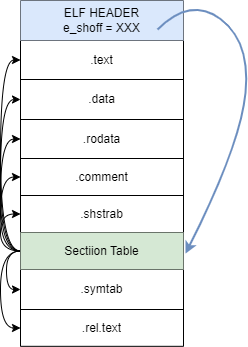

The diagram above was exported from draw.io. Its source (the exported page's mxGraphModel, read from the mxfile embedded in the PNG):
<mxGraphModel dx="609" dy="335" grid="0" gridSize="10" guides="1" tooltips="1" connect="1" arrows="1" fold="1" page="0" pageScale="1" pageWidth="827" pageHeight="1169" math="0" shadow="0">
  <root>
    <mxCell id="0" />
    <mxCell id="1" parent="0" />
    <mxCell id="UctgSqHGv3jSxoyAFL9E-1" value="" style="shape=table;startSize=0;container=1;collapsible=0;childLayout=tableLayout;" vertex="1" parent="1">
      <mxGeometry x="186" y="70" width="163" height="345.82000732421875" as="geometry" />
    </mxCell>
    <mxCell id="UctgSqHGv3jSxoyAFL9E-2" value="" style="shape=tableRow;horizontal=0;startSize=0;swimlaneHead=0;swimlaneBody=0;top=0;left=0;bottom=0;right=0;collapsible=0;dropTarget=0;fillColor=none;points=[[0,0.5],[1,0.5]];portConstraint=eastwest;" vertex="1" parent="UctgSqHGv3jSxoyAFL9E-1">
      <mxGeometry width="163" height="40" as="geometry" />
    </mxCell>
    <mxCell id="UctgSqHGv3jSxoyAFL9E-3" value="ELF HEADER&lt;br&gt;e_shoff = XXX" style="shape=partialRectangle;html=1;whiteSpace=wrap;connectable=0;overflow=hidden;fillColor=#dae8fc;top=0;left=0;bottom=0;right=0;pointerEvents=1;strokeColor=#6c8ebf;" vertex="1" parent="UctgSqHGv3jSxoyAFL9E-2">
      <mxGeometry width="163" height="40" as="geometry">
        <mxRectangle width="163" height="40" as="alternateBounds" />
      </mxGeometry>
    </mxCell>
    <mxCell id="UctgSqHGv3jSxoyAFL9E-4" value="" style="shape=tableRow;horizontal=0;startSize=0;swimlaneHead=0;swimlaneBody=0;top=0;left=0;bottom=0;right=0;collapsible=0;dropTarget=0;fillColor=none;points=[[0,0.5],[1,0.5]];portConstraint=eastwest;" vertex="1" parent="UctgSqHGv3jSxoyAFL9E-1">
      <mxGeometry y="40" width="163" height="39" as="geometry" />
    </mxCell>
    <mxCell id="UctgSqHGv3jSxoyAFL9E-5" value=".text" style="shape=partialRectangle;html=1;whiteSpace=wrap;connectable=0;overflow=hidden;fillColor=none;top=0;left=0;bottom=0;right=0;pointerEvents=1;" vertex="1" parent="UctgSqHGv3jSxoyAFL9E-4">
      <mxGeometry width="163" height="39" as="geometry">
        <mxRectangle width="163" height="39" as="alternateBounds" />
      </mxGeometry>
    </mxCell>
    <mxCell id="UctgSqHGv3jSxoyAFL9E-6" value="" style="shape=tableRow;horizontal=0;startSize=0;swimlaneHead=0;swimlaneBody=0;top=0;left=0;bottom=0;right=0;collapsible=0;dropTarget=0;fillColor=none;points=[[0,0.5],[1,0.5]];portConstraint=eastwest;" vertex="1" parent="UctgSqHGv3jSxoyAFL9E-1">
      <mxGeometry y="79" width="163" height="40" as="geometry" />
    </mxCell>
    <mxCell id="UctgSqHGv3jSxoyAFL9E-7" value=".data" style="shape=partialRectangle;html=1;whiteSpace=wrap;connectable=0;overflow=hidden;fillColor=none;top=0;left=0;bottom=0;right=0;pointerEvents=1;" vertex="1" parent="UctgSqHGv3jSxoyAFL9E-6">
      <mxGeometry width="163" height="40" as="geometry">
        <mxRectangle width="163" height="40" as="alternateBounds" />
      </mxGeometry>
    </mxCell>
    <mxCell id="UctgSqHGv3jSxoyAFL9E-8" value="" style="shape=tableRow;horizontal=0;startSize=0;swimlaneHead=0;swimlaneBody=0;top=0;left=0;bottom=0;right=0;collapsible=0;dropTarget=0;fillColor=none;points=[[0,0.5],[1,0.5]];portConstraint=eastwest;" vertex="1" parent="UctgSqHGv3jSxoyAFL9E-1">
      <mxGeometry y="119" width="163" height="39" as="geometry" />
    </mxCell>
    <mxCell id="UctgSqHGv3jSxoyAFL9E-9" value=".rodata" style="shape=partialRectangle;html=1;whiteSpace=wrap;connectable=0;overflow=hidden;fillColor=none;top=0;left=0;bottom=0;right=0;pointerEvents=1;" vertex="1" parent="UctgSqHGv3jSxoyAFL9E-8">
      <mxGeometry width="163" height="39" as="geometry">
        <mxRectangle width="163" height="39" as="alternateBounds" />
      </mxGeometry>
    </mxCell>
    <mxCell id="UctgSqHGv3jSxoyAFL9E-10" value="" style="shape=tableRow;horizontal=0;startSize=0;swimlaneHead=0;swimlaneBody=0;top=0;left=0;bottom=0;right=0;collapsible=0;dropTarget=0;fillColor=none;points=[[0,0.5],[1,0.5]];portConstraint=eastwest;" vertex="1" parent="UctgSqHGv3jSxoyAFL9E-1">
      <mxGeometry y="158" width="163" height="37" as="geometry" />
    </mxCell>
    <mxCell id="UctgSqHGv3jSxoyAFL9E-11" value=".comment" style="shape=partialRectangle;html=1;whiteSpace=wrap;connectable=0;overflow=hidden;fillColor=none;top=0;left=0;bottom=0;right=0;pointerEvents=1;" vertex="1" parent="UctgSqHGv3jSxoyAFL9E-10">
      <mxGeometry width="163" height="37" as="geometry">
        <mxRectangle width="163" height="37" as="alternateBounds" />
      </mxGeometry>
    </mxCell>
    <mxCell id="UctgSqHGv3jSxoyAFL9E-12" style="shape=tableRow;horizontal=0;startSize=0;swimlaneHead=0;swimlaneBody=0;top=0;left=0;bottom=0;right=0;collapsible=0;dropTarget=0;fillColor=none;points=[[0,0.5],[1,0.5]];portConstraint=eastwest;" vertex="1" parent="UctgSqHGv3jSxoyAFL9E-1">
      <mxGeometry y="195" width="163" height="37" as="geometry" />
    </mxCell>
    <mxCell id="UctgSqHGv3jSxoyAFL9E-13" value=".shstrab" style="shape=partialRectangle;html=1;whiteSpace=wrap;connectable=0;overflow=hidden;fillColor=none;top=0;left=0;bottom=0;right=0;pointerEvents=1;" vertex="1" parent="UctgSqHGv3jSxoyAFL9E-12">
      <mxGeometry width="163" height="37" as="geometry">
        <mxRectangle width="163" height="37" as="alternateBounds" />
      </mxGeometry>
    </mxCell>
    <mxCell id="UctgSqHGv3jSxoyAFL9E-21" style="edgeStyle=orthogonalEdgeStyle;rounded=0;orthogonalLoop=1;jettySize=auto;html=1;exitX=0;exitY=0.5;exitDx=0;exitDy=0;entryX=0;entryY=0.5;entryDx=0;entryDy=0;strokeWidth=1;curved=1;" edge="1" parent="UctgSqHGv3jSxoyAFL9E-1" source="UctgSqHGv3jSxoyAFL9E-14" target="UctgSqHGv3jSxoyAFL9E-4">
      <mxGeometry relative="1" as="geometry" />
    </mxCell>
    <mxCell id="UctgSqHGv3jSxoyAFL9E-22" style="edgeStyle=orthogonalEdgeStyle;curved=1;rounded=0;orthogonalLoop=1;jettySize=auto;html=1;exitX=0;exitY=0.5;exitDx=0;exitDy=0;entryX=0;entryY=0.5;entryDx=0;entryDy=0;strokeWidth=1;" edge="1" parent="UctgSqHGv3jSxoyAFL9E-1" source="UctgSqHGv3jSxoyAFL9E-14" target="UctgSqHGv3jSxoyAFL9E-6">
      <mxGeometry relative="1" as="geometry" />
    </mxCell>
    <mxCell id="UctgSqHGv3jSxoyAFL9E-23" style="edgeStyle=orthogonalEdgeStyle;curved=1;rounded=0;orthogonalLoop=1;jettySize=auto;html=1;exitX=0;exitY=0.5;exitDx=0;exitDy=0;entryX=0;entryY=0.5;entryDx=0;entryDy=0;strokeWidth=1;" edge="1" parent="UctgSqHGv3jSxoyAFL9E-1" source="UctgSqHGv3jSxoyAFL9E-14" target="UctgSqHGv3jSxoyAFL9E-8">
      <mxGeometry relative="1" as="geometry" />
    </mxCell>
    <mxCell id="UctgSqHGv3jSxoyAFL9E-24" style="edgeStyle=orthogonalEdgeStyle;curved=1;rounded=0;orthogonalLoop=1;jettySize=auto;html=1;exitX=0;exitY=0.5;exitDx=0;exitDy=0;entryX=0;entryY=0.5;entryDx=0;entryDy=0;strokeWidth=1;" edge="1" parent="UctgSqHGv3jSxoyAFL9E-1" source="UctgSqHGv3jSxoyAFL9E-14" target="UctgSqHGv3jSxoyAFL9E-10">
      <mxGeometry relative="1" as="geometry" />
    </mxCell>
    <mxCell id="UctgSqHGv3jSxoyAFL9E-25" style="edgeStyle=orthogonalEdgeStyle;curved=1;rounded=0;orthogonalLoop=1;jettySize=auto;html=1;exitX=0;exitY=0.5;exitDx=0;exitDy=0;strokeWidth=1;" edge="1" parent="UctgSqHGv3jSxoyAFL9E-1" source="UctgSqHGv3jSxoyAFL9E-14" target="UctgSqHGv3jSxoyAFL9E-12">
      <mxGeometry relative="1" as="geometry" />
    </mxCell>
    <mxCell id="UctgSqHGv3jSxoyAFL9E-26" style="edgeStyle=orthogonalEdgeStyle;curved=1;rounded=0;orthogonalLoop=1;jettySize=auto;html=1;exitX=0;exitY=0.5;exitDx=0;exitDy=0;entryX=0;entryY=0.5;entryDx=0;entryDy=0;strokeWidth=1;" edge="1" parent="UctgSqHGv3jSxoyAFL9E-1" source="UctgSqHGv3jSxoyAFL9E-14" target="UctgSqHGv3jSxoyAFL9E-16">
      <mxGeometry relative="1" as="geometry" />
    </mxCell>
    <mxCell id="UctgSqHGv3jSxoyAFL9E-27" style="edgeStyle=orthogonalEdgeStyle;curved=1;rounded=0;orthogonalLoop=1;jettySize=auto;html=1;exitX=0;exitY=0.5;exitDx=0;exitDy=0;entryX=0;entryY=0.5;entryDx=0;entryDy=0;strokeWidth=1;" edge="1" parent="UctgSqHGv3jSxoyAFL9E-1" source="UctgSqHGv3jSxoyAFL9E-14" target="UctgSqHGv3jSxoyAFL9E-18">
      <mxGeometry relative="1" as="geometry">
        <Array as="points">
          <mxPoint x="-14" y="251" />
          <mxPoint x="-14" y="289" />
        </Array>
      </mxGeometry>
    </mxCell>
    <mxCell id="UctgSqHGv3jSxoyAFL9E-14" style="shape=tableRow;horizontal=0;startSize=0;swimlaneHead=0;swimlaneBody=0;top=0;left=0;bottom=0;right=0;collapsible=0;dropTarget=0;fillColor=none;points=[[0,0.5],[1,0.5]];portConstraint=eastwest;" vertex="1" parent="UctgSqHGv3jSxoyAFL9E-1">
      <mxGeometry y="232" width="163" height="37" as="geometry" />
    </mxCell>
    <mxCell id="UctgSqHGv3jSxoyAFL9E-15" value="Sectiion Table" style="shape=partialRectangle;html=1;whiteSpace=wrap;connectable=0;overflow=hidden;fillColor=#d5e8d4;top=0;left=0;bottom=0;right=0;pointerEvents=1;strokeColor=#82b366;" vertex="1" parent="UctgSqHGv3jSxoyAFL9E-14">
      <mxGeometry width="163" height="37" as="geometry">
        <mxRectangle width="163" height="37" as="alternateBounds" />
      </mxGeometry>
    </mxCell>
    <mxCell id="UctgSqHGv3jSxoyAFL9E-18" style="shape=tableRow;horizontal=0;startSize=0;swimlaneHead=0;swimlaneBody=0;top=0;left=0;bottom=0;right=0;collapsible=0;dropTarget=0;fillColor=none;points=[[0,0.5],[1,0.5]];portConstraint=eastwest;" vertex="1" parent="UctgSqHGv3jSxoyAFL9E-1">
      <mxGeometry y="269" width="163" height="40" as="geometry" />
    </mxCell>
    <mxCell id="UctgSqHGv3jSxoyAFL9E-19" value=".symtab" style="shape=partialRectangle;html=1;whiteSpace=wrap;connectable=0;overflow=hidden;fillColor=none;top=0;left=0;bottom=0;right=0;pointerEvents=1;" vertex="1" parent="UctgSqHGv3jSxoyAFL9E-18">
      <mxGeometry width="163" height="40" as="geometry">
        <mxRectangle width="163" height="40" as="alternateBounds" />
      </mxGeometry>
    </mxCell>
    <mxCell id="UctgSqHGv3jSxoyAFL9E-16" style="shape=tableRow;horizontal=0;startSize=0;swimlaneHead=0;swimlaneBody=0;top=0;left=0;bottom=0;right=0;collapsible=0;dropTarget=0;fillColor=none;points=[[0,0.5],[1,0.5]];portConstraint=eastwest;" vertex="1" parent="UctgSqHGv3jSxoyAFL9E-1">
      <mxGeometry y="309" width="163" height="37" as="geometry" />
    </mxCell>
    <mxCell id="UctgSqHGv3jSxoyAFL9E-17" value=".rel.text" style="shape=partialRectangle;html=1;whiteSpace=wrap;connectable=0;overflow=hidden;fillColor=none;top=0;left=0;bottom=0;right=0;pointerEvents=1;" vertex="1" parent="UctgSqHGv3jSxoyAFL9E-16">
      <mxGeometry width="163" height="37" as="geometry">
        <mxRectangle width="163" height="37" as="alternateBounds" />
      </mxGeometry>
    </mxCell>
    <mxCell id="UctgSqHGv3jSxoyAFL9E-20" value="" style="curved=1;endArrow=classic;html=1;rounded=0;entryX=1.012;entryY=0.732;entryDx=0;entryDy=0;entryPerimeter=0;fillColor=#dae8fc;strokeColor=#6c8ebf;strokeWidth=2;" edge="1" parent="1" target="UctgSqHGv3jSxoyAFL9E-1">
      <mxGeometry width="50" height="50" relative="1" as="geometry">
        <mxPoint x="323" y="99" as="sourcePoint" />
        <mxPoint x="379" y="47" as="targetPoint" />
        <Array as="points">
          <mxPoint x="356" y="66" />
          <mxPoint x="416" y="111" />
          <mxPoint x="406" y="214" />
        </Array>
      </mxGeometry>
    </mxCell>
  </root>
</mxGraphModel>